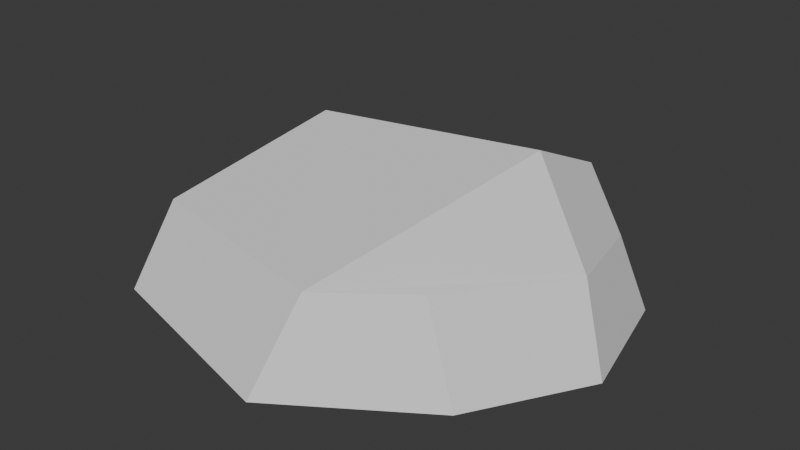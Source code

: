 # Source: stone.blend  (saved by Blender 4.2.66; exported with 4.5.12 LTS)
import bpy
from mathutils import Matrix  # noqa: F401  (used for matrix-valued properties, if any)

bpy.ops.wm.read_factory_settings(use_empty=True)
scene = bpy.context.scene
scene.name = 'Scene'

# ---- collections
col_collection = bpy.data.collections.new('Collection'); scene.collection.children.link(col_collection)

# ---- materials (node trees are filled in below, after node groups)
mat_initialshadinggroup = bpy.data.materials.new('initialShadingGroup')
mat_initialshadinggroup.roughness = 1.0

# ---- material node trees
mat_initialshadinggroup.use_nodes = True; mat_initialshadinggroup.node_tree.nodes.clear()
_N = mat_initialshadinggroup.node_tree.nodes; _L = mat_initialshadinggroup.node_tree.links
n0 = _N.new('ShaderNodeBsdfPrincipled'); n0.name = 'Principled BSDF'; n0.location = (0, 300)
n0.inputs[2].default_value = 1.0
n0.inputs[13].default_value = 0.0
n1 = _N.new('ShaderNodeOutputMaterial'); n1.name = 'Material Output'; n1.location = (280, 300)
_L.new(n0.outputs[0], n1.inputs[0])
n1.is_active_output = True

# ---- world
world_world = bpy.data.worlds.new('World'); scene.world = world_world
world_world.use_nodes = True; world_world.node_tree.nodes.clear()
_N = world_world.node_tree.nodes; _L = world_world.node_tree.links
n0 = _N.new('ShaderNodeOutputWorld'); n0.name = 'World Output'; n0.location = (300, 300)
n1 = _N.new('ShaderNodeBackground'); n1.name = 'Background'; n1.location = (10, 300)
n1.inputs[0].default_value = (0.05088, 0.05088, 0.05088, 1.0)
_L.new(n1.outputs[0], n0.inputs[0])
n0.is_active_output = True
world_world.color = (0.05088, 0.05088, 0.05088)
world_world.sun_shadow_jitter_overblur = 0.0

# ---- meshes
me_rock6 = bpy.data.meshes.new('rock6')
me_rock6.from_pydata([(0.4654, -5.136, -0.03), (3.79, -2.917, -0.03), (0.9867, -4.02, 2.121), (3.068, -2.871, 2.318), (2.47, 1.683, 3.537), (4.983, -0.4084, 2.318), (1.417, 1.75, -0.03), (5.413, -0.2014, -0.03), (-5.049, 2.907, -0.01655), (-4.623, -3.812, -0.01655), (-3.204, -3.545, 2.591), (-4.264, 2.259, 2.591), (2.235, 4.299, 2.301), (3.943, 2.814, 1.564), (4.715, 2.814, -0.03), (2.413, 4.807, -0.03), (-0.8137, 4.232, -0.01655), (-0.8154, 3.832, 2.001)], [], [(0, 1, 3, 2), (2, 3, 5, 4), (12, 13, 14, 15), (6, 7, 1, 0), (1, 7, 5, 3), (8, 9, 10, 11), (6, 0, 9, 8), (0, 2, 10, 9), (2, 4, 11, 10), (12, 15, 16, 17), (4, 5, 13, 12), (5, 7, 14, 13), (7, 6, 15, 14), (6, 8, 16, 15), (8, 11, 17, 16), (11, 4, 12, 17)])
_uv = me_rock6.uv_layers.new(name='UVMap')
_uv.uv.foreach_set('vector', [0.4283, 0.5083, 0.6421, 0.4646, 0.6381, 0.5987, 0.5092, 0.6168, 0.2044, 0.5472, 0.3373, 0.5553, 0.4945, 0.6317, 0.411, 0.7969, 0.9281, 0.8062, 0.8163, 0.7401, 0.8061, 0.6439, 0.968, 0.6819, 0.3716, 0.1737, 0.5897, 0.2802, 0.5011, 0.4284, 0.3196, 0.5496, 0.6421, 0.4646, 0.8137, 0.4449, 0.8068, 0.5755, 0.6381, 0.5987, 0.581, 0.1843, 0.9485, 0.179, 0.943, 0.3417, 0.6212, 0.3318, 0.3716, 0.1737, 0.3196, 0.5496, 0.04182, 0.4773, 0.01859, 0.1105, 0.9677, 0.8349, 0.9848, 0.9691, 0.7536, 0.9843, 0.6806, 0.8388, 0.2044, 0.5472, 0.411, 0.7969, 0.1044, 0.9971, 0.008401, 0.6814, 0.5703, 0.1499, 0.5584, 0.01724, 0.7408, 0.0219, 0.7424, 0.1364, 0.411, 0.7969, 0.4945, 0.6317, 0.5537, 0.8176, 0.4825, 0.933, 0.8068, 0.5755, 0.8137, 0.4449, 0.9826, 0.4437, 0.9928, 0.5398, 0.5897, 0.2802, 0.3716, 0.1737, 0.426, 0.006829, 0.5516, 0.1156, 0.3716, 0.1737, 0.01859, 0.1105, 0.2498, 0.03821, 0.426, 0.006829, 0.9876, 0.0316, 0.9507, 0.183, 0.7424, 0.1364, 0.7408, 0.0219, 0.1044, 0.9971, 0.411, 0.7969, 0.4825, 0.933, 0.3025, 0.9738])
me_rock6.materials.append(mat_initialshadinggroup)
me_rock6.update()
me_rock6.normals_split_custom_set([tuple(v) for v in zip(*[iter([0.5075, -0.8286, 0.2364, 0.5075, -0.8286, 0.2364, 0.5075, -0.8286, 0.2364, 0.5075, -0.8286, 0.2364, 0.1648, -0.2348, 0.958, 0.1648, -0.2348, 0.958, 0.1648, -0.2348, 0.958, 0.1648, -0.2348, 0.958, 0.6601, 0.7078, 0.2514, 0.6601, 0.7078, 0.2514, 0.6601, 0.7078, 0.2514, 0.6601, 0.7078, 0.2514, 2.569e-09, -7.524e-08, -1.0, 2.569e-09, -7.524e-08, -1.0, 2.569e-09, -7.524e-08, -1.0, 2.569e-09, -7.524e-08, -1.0, 0.8121, -0.555, 0.1801, 0.8121, -0.555, 0.1801, 0.8121, -0.555, 0.1801, 0.8121, -0.555, 0.1801, -0.9184, -0.1089, 0.3803, -0.9184, -0.1089, 0.3803, -0.9184, -0.1089, 0.3803, -0.9184, -0.1089, 0.3803, -0.002309, 8.919e-05, -1.0, -0.002309, 8.919e-05, -1.0, -0.002309, 8.919e-05, -1.0, -0.002309, 8.919e-05, -1.0, -0.1624, -0.9278, 0.3359, -0.1624, -0.9278, 0.3359, -0.1624, -0.9278, 0.3359, -0.1624, -0.9278, 0.3359, -0.05465, -0.12, 0.9913, -0.05465, -0.12, 0.9913, -0.05465, -0.12, 0.9913, -0.05465, -0.12, 0.9913, -0.1692, 0.9662, 0.1947, -0.1692, 0.9662, 0.1947, -0.1692, 0.9662, 0.1947, -0.1692, 0.9662, 0.1947, 0.63, 0.3703, 0.6826, 0.63, 0.3703, 0.6826, 0.63, 0.3703, 0.6826, 0.63, 0.3703, 0.6826, 0.9112, 0.2894, 0.2932, 0.9112, 0.2894, 0.2932, 0.9112, 0.2894, 0.2932, 0.9112, 0.2894, 0.2932, -1.058e-08, -7.8e-08, -1.0, -1.058e-08, -7.8e-08, -1.0, -1.058e-08, -7.8e-08, -1.0, -1.058e-08, -7.8e-08, -1.0, -0.00259, 0.003092, -1.0, -0.00259, 0.003092, -1.0, -0.00259, 0.003092, -1.0, -0.00259, 0.003092, -1.0, -0.323, 0.9097, 0.261, -0.323, 0.9097, 0.261, -0.323, 0.9097, 0.261, -0.323, 0.9097, 0.261, -0.1067, 0.4652, 0.8788, -0.1067, 0.4652, 0.8788, -0.1067, 0.4652, 0.8788, -0.1067, 0.4652, 0.8788])] * 3)])

# ---- objects
ob_rock6 = bpy.data.objects.new('rock6', me_rock6)

# ---- transforms, parenting, visibility, modifiers, constraints
ob_rock6.location = (0.0, 0.0, 0.0)

# ---- collection membership
col_collection.objects.link(ob_rock6)

# ---- scene / render settings (as saved in the file)
scene.frame_start = 1; scene.frame_end = 250; scene.frame_set(1)
scene.render.engine = 'BLENDER_EEVEE_NEXT'
bpy.context.view_layer.update()

# ---- added for rendering (the .blend has no active camera and no usable light): camera, sun
cam_auto = bpy.data.cameras.new('AutoCamera')
cam_auto.lens = 50.0
cam_auto.sensor_width = 36.0
cam_auto.clip_end = 1000.0
ob_auto_camera = bpy.data.objects.new('AutoCamera', cam_auto)
scene.collection.objects.link(ob_auto_camera)
ob_auto_camera.location = (13.9375, -16.671, 12.7579)
ob_auto_camera.rotation_euler = (1.09748, -7.21219e-08, 0.694738)
scene.camera = ob_auto_camera
light_auto_sun = bpy.data.lights.new('AutoSun', 'SUN')
light_auto_sun.energy = 3.0
light_auto_sun.angle = 0.0523599
ob_auto_sun = bpy.data.objects.new('AutoSun', light_auto_sun)
scene.collection.objects.link(ob_auto_sun)
ob_auto_sun.rotation_euler = (0.872665, 0.174533, 0.523599)
bpy.context.view_layer.update()
